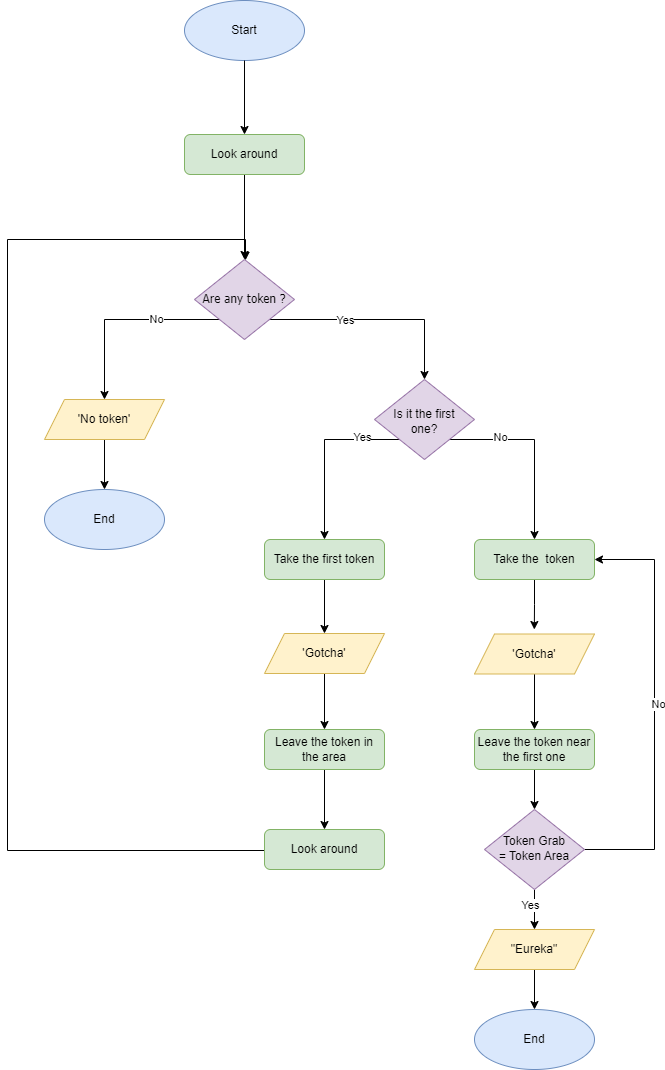

The diagram above was exported from draw.io. Its source (the exported page's mxGraphModel, read from the mxfile embedded in the PNG):
<mxGraphModel dx="1780" dy="741" grid="1" gridSize="10" guides="1" tooltips="1" connect="1" arrows="1" fold="1" page="0" pageScale="1" pageWidth="827" pageHeight="1169" background="#FFFFFF" math="0" shadow="0">
  <root>
    <mxCell id="0" />
    <mxCell id="1" parent="0" />
    <mxCell id="rH7h7cXoD64wHBrU3xbd-1" style="edgeStyle=orthogonalEdgeStyle;rounded=0;orthogonalLoop=1;jettySize=auto;html=1;exitX=0.5;exitY=1;exitDx=0;exitDy=0;entryX=0.5;entryY=0;entryDx=0;entryDy=0;" parent="1" source="rH7h7cXoD64wHBrU3xbd-2" target="rH7h7cXoD64wHBrU3xbd-7" edge="1">
      <mxGeometry relative="1" as="geometry" />
    </mxCell>
    <mxCell id="rH7h7cXoD64wHBrU3xbd-2" value="Look around" style="rounded=1;whiteSpace=wrap;html=1;fontSize=12;glass=0;strokeWidth=1;shadow=0;fillColor=#d5e8d4;strokeColor=#82b366;" parent="1" vertex="1">
      <mxGeometry x="180" y="155" width="120" height="40" as="geometry" />
    </mxCell>
    <mxCell id="rH7h7cXoD64wHBrU3xbd-3" style="edgeStyle=orthogonalEdgeStyle;rounded=0;orthogonalLoop=1;jettySize=auto;html=1;exitX=0;exitY=1;exitDx=0;exitDy=0;entryX=0.5;entryY=0;entryDx=0;entryDy=0;" parent="1" source="rH7h7cXoD64wHBrU3xbd-7" target="rH7h7cXoD64wHBrU3xbd-13" edge="1">
      <mxGeometry relative="1" as="geometry">
        <Array as="points">
          <mxPoint x="100" y="340" />
          <mxPoint x="100" y="420" />
        </Array>
      </mxGeometry>
    </mxCell>
    <mxCell id="rH7h7cXoD64wHBrU3xbd-4" value="No" style="edgeLabel;html=1;align=center;verticalAlign=middle;resizable=0;points=[];" parent="rH7h7cXoD64wHBrU3xbd-3" vertex="1" connectable="0">
      <mxGeometry x="0.0829" y="-1" relative="1" as="geometry">
        <mxPoint x="42" as="offset" />
      </mxGeometry>
    </mxCell>
    <mxCell id="rH7h7cXoD64wHBrU3xbd-5" style="edgeStyle=orthogonalEdgeStyle;rounded=0;orthogonalLoop=1;jettySize=auto;html=1;exitX=1;exitY=1;exitDx=0;exitDy=0;entryX=0.5;entryY=0;entryDx=0;entryDy=0;" parent="1" source="rH7h7cXoD64wHBrU3xbd-7" target="rH7h7cXoD64wHBrU3xbd-23" edge="1">
      <mxGeometry relative="1" as="geometry" />
    </mxCell>
    <mxCell id="rH7h7cXoD64wHBrU3xbd-6" value="Yes" style="edgeLabel;html=1;align=center;verticalAlign=middle;resizable=0;points=[];" parent="rH7h7cXoD64wHBrU3xbd-5" vertex="1" connectable="0">
      <mxGeometry x="0.0446" y="-3" relative="1" as="geometry">
        <mxPoint x="-37" y="-3" as="offset" />
      </mxGeometry>
    </mxCell>
    <mxCell id="rH7h7cXoD64wHBrU3xbd-7" value="&lt;div style=&quot;font-size: 12px;&quot;&gt;&lt;span style=&quot;font-size: 12px;&quot;&gt;Are any token ?&lt;/span&gt;&lt;/div&gt;" style="rhombus;html=1;shadow=0;fontFamily=Tahoma;fontSize=12;align=center;strokeWidth=1;spacing=6;spacingTop=-2;verticalAlign=middle;labelBackgroundColor=none;whiteSpace=wrap;labelBorderColor=none;fillColor=#e1d5e7;strokeColor=#9673a6;" parent="1" vertex="1">
      <mxGeometry x="190" y="280" width="100" height="80" as="geometry" />
    </mxCell>
    <mxCell id="rH7h7cXoD64wHBrU3xbd-8" value="Start" style="ellipse;whiteSpace=wrap;html=1;fillColor=#dae8fc;strokeColor=#6c8ebf;" parent="1" vertex="1">
      <mxGeometry x="180" y="21" width="120" height="60" as="geometry" />
    </mxCell>
    <mxCell id="rH7h7cXoD64wHBrU3xbd-9" value="" style="endArrow=classic;html=1;rounded=0;entryX=0.5;entryY=0;entryDx=0;entryDy=0;" parent="1" source="rH7h7cXoD64wHBrU3xbd-8" target="rH7h7cXoD64wHBrU3xbd-2" edge="1">
      <mxGeometry width="50" height="50" relative="1" as="geometry">
        <mxPoint x="424" y="200" as="sourcePoint" />
        <mxPoint x="474" y="150" as="targetPoint" />
      </mxGeometry>
    </mxCell>
    <mxCell id="rH7h7cXoD64wHBrU3xbd-10" style="edgeStyle=orthogonalEdgeStyle;rounded=0;orthogonalLoop=1;jettySize=auto;html=1;exitX=0.5;exitY=1;exitDx=0;exitDy=0;entryX=0.5;entryY=0;entryDx=0;entryDy=0;" parent="1" source="rH7h7cXoD64wHBrU3xbd-11" target="rH7h7cXoD64wHBrU3xbd-18" edge="1">
      <mxGeometry relative="1" as="geometry" />
    </mxCell>
    <mxCell id="rH7h7cXoD64wHBrU3xbd-11" value="Take the first token" style="rounded=1;whiteSpace=wrap;html=1;fontSize=12;glass=0;strokeWidth=1;shadow=0;fillColor=#d5e8d4;strokeColor=#82b366;" parent="1" vertex="1">
      <mxGeometry x="260" y="560" width="120" height="40" as="geometry" />
    </mxCell>
    <mxCell id="rH7h7cXoD64wHBrU3xbd-12" style="edgeStyle=orthogonalEdgeStyle;rounded=0;orthogonalLoop=1;jettySize=auto;html=1;exitX=0.5;exitY=1;exitDx=0;exitDy=0;entryX=0.5;entryY=0;entryDx=0;entryDy=0;" parent="1" source="rH7h7cXoD64wHBrU3xbd-13" target="rH7h7cXoD64wHBrU3xbd-14" edge="1">
      <mxGeometry relative="1" as="geometry" />
    </mxCell>
    <mxCell id="rH7h7cXoD64wHBrU3xbd-13" value="'No token'" style="shape=parallelogram;perimeter=parallelogramPerimeter;whiteSpace=wrap;html=1;fixedSize=1;fillColor=#fff2cc;strokeColor=#d6b656;" parent="1" vertex="1">
      <mxGeometry x="40" y="420" width="120" height="40" as="geometry" />
    </mxCell>
    <mxCell id="rH7h7cXoD64wHBrU3xbd-14" value="End" style="ellipse;whiteSpace=wrap;html=1;fillColor=#dae8fc;strokeColor=#6c8ebf;" parent="1" vertex="1">
      <mxGeometry x="40" y="510" width="120" height="60" as="geometry" />
    </mxCell>
    <mxCell id="rH7h7cXoD64wHBrU3xbd-15" style="edgeStyle=orthogonalEdgeStyle;rounded=0;orthogonalLoop=1;jettySize=auto;html=1;exitX=0.5;exitY=1;exitDx=0;exitDy=0;entryX=0.5;entryY=0;entryDx=0;entryDy=0;" parent="1" source="rH7h7cXoD64wHBrU3xbd-16" target="rH7h7cXoD64wHBrU3xbd-40" edge="1">
      <mxGeometry relative="1" as="geometry" />
    </mxCell>
    <mxCell id="rH7h7cXoD64wHBrU3xbd-16" value="Leave the token in the area" style="rounded=1;whiteSpace=wrap;html=1;fontSize=12;glass=0;strokeWidth=1;shadow=0;fillColor=#d5e8d4;strokeColor=#82b366;" parent="1" vertex="1">
      <mxGeometry x="260" y="750" width="120" height="40" as="geometry" />
    </mxCell>
    <mxCell id="rH7h7cXoD64wHBrU3xbd-17" style="edgeStyle=orthogonalEdgeStyle;rounded=0;orthogonalLoop=1;jettySize=auto;html=1;exitX=0.5;exitY=1;exitDx=0;exitDy=0;entryX=0.5;entryY=0;entryDx=0;entryDy=0;" parent="1" source="rH7h7cXoD64wHBrU3xbd-18" target="rH7h7cXoD64wHBrU3xbd-16" edge="1">
      <mxGeometry relative="1" as="geometry" />
    </mxCell>
    <mxCell id="rH7h7cXoD64wHBrU3xbd-18" value="'Gotcha'" style="shape=parallelogram;perimeter=parallelogramPerimeter;whiteSpace=wrap;html=1;fixedSize=1;fillColor=#fff2cc;strokeColor=#d6b656;" parent="1" vertex="1">
      <mxGeometry x="260" y="654" width="120" height="40" as="geometry" />
    </mxCell>
    <mxCell id="rH7h7cXoD64wHBrU3xbd-19" style="edgeStyle=orthogonalEdgeStyle;rounded=0;orthogonalLoop=1;jettySize=auto;html=1;exitX=0;exitY=1;exitDx=0;exitDy=0;" parent="1" source="rH7h7cXoD64wHBrU3xbd-23" target="rH7h7cXoD64wHBrU3xbd-11" edge="1">
      <mxGeometry relative="1" as="geometry">
        <mxPoint x="310" y="550" as="targetPoint" />
        <Array as="points">
          <mxPoint x="320" y="460" />
        </Array>
      </mxGeometry>
    </mxCell>
    <mxCell id="rH7h7cXoD64wHBrU3xbd-20" value="Yes" style="edgeLabel;html=1;align=center;verticalAlign=middle;resizable=0;points=[];" parent="rH7h7cXoD64wHBrU3xbd-19" vertex="1" connectable="0">
      <mxGeometry x="-0.571" y="-3" relative="1" as="geometry">
        <mxPoint as="offset" />
      </mxGeometry>
    </mxCell>
    <mxCell id="rH7h7cXoD64wHBrU3xbd-21" style="edgeStyle=orthogonalEdgeStyle;rounded=0;orthogonalLoop=1;jettySize=auto;html=1;exitX=1;exitY=1;exitDx=0;exitDy=0;entryX=0.5;entryY=0;entryDx=0;entryDy=0;" parent="1" source="rH7h7cXoD64wHBrU3xbd-23" target="rH7h7cXoD64wHBrU3xbd-25" edge="1">
      <mxGeometry relative="1" as="geometry">
        <Array as="points">
          <mxPoint x="530" y="460" />
        </Array>
      </mxGeometry>
    </mxCell>
    <mxCell id="rH7h7cXoD64wHBrU3xbd-22" value="No" style="edgeLabel;html=1;align=center;verticalAlign=middle;resizable=0;points=[];" parent="rH7h7cXoD64wHBrU3xbd-21" vertex="1" connectable="0">
      <mxGeometry x="-0.4576" y="3" relative="1" as="geometry">
        <mxPoint as="offset" />
      </mxGeometry>
    </mxCell>
    <mxCell id="rH7h7cXoD64wHBrU3xbd-23" value="Is it the first one?" style="rhombus;whiteSpace=wrap;html=1;shadow=0;fontFamily=Helvetica;fontSize=12;align=center;strokeWidth=1;spacing=6;spacingTop=3;fillColor=#e1d5e7;strokeColor=#9673a6;" parent="1" vertex="1">
      <mxGeometry x="370" y="400" width="100" height="80" as="geometry" />
    </mxCell>
    <mxCell id="rH7h7cXoD64wHBrU3xbd-24" style="edgeStyle=orthogonalEdgeStyle;rounded=0;orthogonalLoop=1;jettySize=auto;html=1;exitX=0.5;exitY=1;exitDx=0;exitDy=0;" parent="1" source="rH7h7cXoD64wHBrU3xbd-25" edge="1">
      <mxGeometry relative="1" as="geometry">
        <mxPoint x="529.8235294117646" y="650" as="targetPoint" />
      </mxGeometry>
    </mxCell>
    <mxCell id="rH7h7cXoD64wHBrU3xbd-25" value="Take the&amp;nbsp; token" style="rounded=1;whiteSpace=wrap;html=1;fontSize=12;glass=0;strokeWidth=1;shadow=0;fillColor=#d5e8d4;strokeColor=#82b366;" parent="1" vertex="1">
      <mxGeometry x="470" y="560" width="120" height="40" as="geometry" />
    </mxCell>
    <mxCell id="rH7h7cXoD64wHBrU3xbd-26" style="edgeStyle=orthogonalEdgeStyle;rounded=0;orthogonalLoop=1;jettySize=auto;html=1;exitX=0.5;exitY=1;exitDx=0;exitDy=0;entryX=0.5;entryY=0;entryDx=0;entryDy=0;" parent="1" source="rH7h7cXoD64wHBrU3xbd-27" target="rH7h7cXoD64wHBrU3xbd-29" edge="1">
      <mxGeometry relative="1" as="geometry" />
    </mxCell>
    <mxCell id="rH7h7cXoD64wHBrU3xbd-27" value="'Gotcha'" style="shape=parallelogram;perimeter=parallelogramPerimeter;whiteSpace=wrap;html=1;fixedSize=1;fillColor=#fff2cc;strokeColor=#d6b656;" parent="1" vertex="1">
      <mxGeometry x="470" y="654.5" width="120" height="40" as="geometry" />
    </mxCell>
    <mxCell id="rH7h7cXoD64wHBrU3xbd-28" style="edgeStyle=orthogonalEdgeStyle;rounded=0;orthogonalLoop=1;jettySize=auto;html=1;exitX=0.5;exitY=1;exitDx=0;exitDy=0;entryX=0.5;entryY=0;entryDx=0;entryDy=0;" parent="1" source="rH7h7cXoD64wHBrU3xbd-29" target="rH7h7cXoD64wHBrU3xbd-34" edge="1">
      <mxGeometry relative="1" as="geometry" />
    </mxCell>
    <mxCell id="rH7h7cXoD64wHBrU3xbd-29" value="Leave the token near the first one" style="rounded=1;whiteSpace=wrap;html=1;fontSize=12;glass=0;strokeWidth=1;shadow=0;fillColor=#d5e8d4;strokeColor=#82b366;" parent="1" vertex="1">
      <mxGeometry x="470" y="750" width="120" height="40" as="geometry" />
    </mxCell>
    <mxCell id="rH7h7cXoD64wHBrU3xbd-30" style="edgeStyle=orthogonalEdgeStyle;rounded=0;orthogonalLoop=1;jettySize=auto;html=1;exitX=0.5;exitY=1;exitDx=0;exitDy=0;entryX=0.5;entryY=0;entryDx=0;entryDy=0;" parent="1" source="rH7h7cXoD64wHBrU3xbd-34" target="rH7h7cXoD64wHBrU3xbd-36" edge="1">
      <mxGeometry relative="1" as="geometry" />
    </mxCell>
    <mxCell id="rH7h7cXoD64wHBrU3xbd-31" value="Yes" style="edgeLabel;html=1;align=center;verticalAlign=middle;resizable=0;points=[];" parent="rH7h7cXoD64wHBrU3xbd-30" vertex="1" connectable="0">
      <mxGeometry x="-0.2412" y="-5" relative="1" as="geometry">
        <mxPoint as="offset" />
      </mxGeometry>
    </mxCell>
    <mxCell id="rH7h7cXoD64wHBrU3xbd-32" style="edgeStyle=orthogonalEdgeStyle;rounded=0;orthogonalLoop=1;jettySize=auto;html=1;exitX=1;exitY=0.5;exitDx=0;exitDy=0;entryX=1;entryY=0.5;entryDx=0;entryDy=0;" parent="1" source="rH7h7cXoD64wHBrU3xbd-34" target="rH7h7cXoD64wHBrU3xbd-25" edge="1">
      <mxGeometry relative="1" as="geometry">
        <Array as="points">
          <mxPoint x="650" y="870" />
          <mxPoint x="650" y="580" />
        </Array>
      </mxGeometry>
    </mxCell>
    <mxCell id="rH7h7cXoD64wHBrU3xbd-33" value="No" style="edgeLabel;html=1;align=center;verticalAlign=middle;resizable=0;points=[];" parent="rH7h7cXoD64wHBrU3xbd-32" vertex="1" connectable="0">
      <mxGeometry x="0.0289" y="-3" relative="1" as="geometry">
        <mxPoint as="offset" />
      </mxGeometry>
    </mxCell>
    <mxCell id="rH7h7cXoD64wHBrU3xbd-34" value="Token Grab &lt;br&gt;=&amp;nbsp;Token Area" style="rhombus;whiteSpace=wrap;html=1;shadow=0;fontFamily=Helvetica;fontSize=12;align=center;strokeWidth=1;spacing=6;spacingTop=-2;fillColor=#e1d5e7;strokeColor=#9673a6;" parent="1" vertex="1">
      <mxGeometry x="480" y="830" width="100" height="80" as="geometry" />
    </mxCell>
    <mxCell id="rH7h7cXoD64wHBrU3xbd-35" style="edgeStyle=orthogonalEdgeStyle;rounded=0;orthogonalLoop=1;jettySize=auto;html=1;exitX=0.5;exitY=1;exitDx=0;exitDy=0;entryX=0.5;entryY=0;entryDx=0;entryDy=0;" parent="1" source="rH7h7cXoD64wHBrU3xbd-36" target="rH7h7cXoD64wHBrU3xbd-37" edge="1">
      <mxGeometry relative="1" as="geometry" />
    </mxCell>
    <mxCell id="rH7h7cXoD64wHBrU3xbd-36" value="&quot;Eureka&quot;" style="shape=parallelogram;perimeter=parallelogramPerimeter;whiteSpace=wrap;html=1;fixedSize=1;fillColor=#fff2cc;strokeColor=#d6b656;" parent="1" vertex="1">
      <mxGeometry x="470" y="950" width="120" height="40" as="geometry" />
    </mxCell>
    <mxCell id="rH7h7cXoD64wHBrU3xbd-37" value="End" style="ellipse;whiteSpace=wrap;html=1;fillColor=#dae8fc;strokeColor=#6c8ebf;" parent="1" vertex="1">
      <mxGeometry x="470" y="1030" width="120" height="60" as="geometry" />
    </mxCell>
    <mxCell id="m39rLBBCpJ5WWJgEnJhe-2" value="" style="edgeStyle=orthogonalEdgeStyle;rounded=0;orthogonalLoop=1;jettySize=auto;html=1;" edge="1" parent="1" source="rH7h7cXoD64wHBrU3xbd-40" target="rH7h7cXoD64wHBrU3xbd-7">
      <mxGeometry relative="1" as="geometry">
        <mxPoint x="241" y="264" as="targetPoint" />
        <Array as="points">
          <mxPoint x="3" y="871" />
          <mxPoint x="3" y="260" />
          <mxPoint x="241" y="260" />
        </Array>
      </mxGeometry>
    </mxCell>
    <mxCell id="rH7h7cXoD64wHBrU3xbd-40" value="Look around" style="rounded=1;whiteSpace=wrap;html=1;fontSize=12;glass=0;strokeWidth=1;shadow=0;fillColor=#d5e8d4;strokeColor=#82b366;" parent="1" vertex="1">
      <mxGeometry x="260" y="850" width="120" height="40" as="geometry" />
    </mxCell>
  </root>
</mxGraphModel>